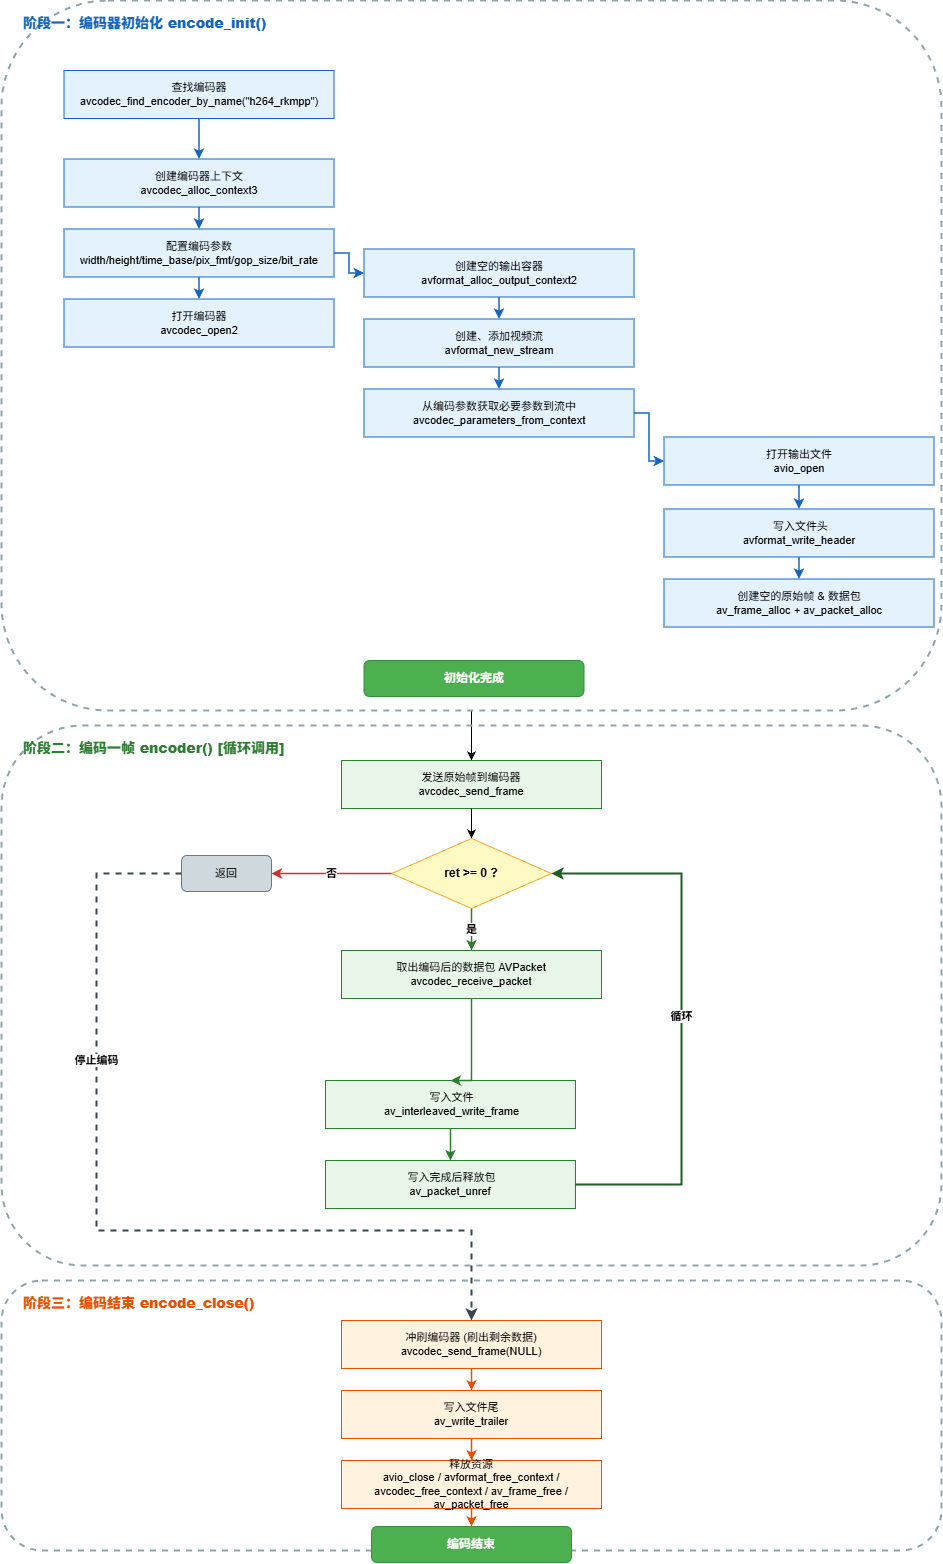

The diagram above was exported from draw.io. Its source (the exported page's mxGraphModel, read from the mxfile embedded in the PNG):
<mxGraphModel dx="1315" dy="974" grid="1" gridSize="10" guides="1" tooltips="1" connect="1" arrows="1" fold="1" page="1" pageScale="1" pageWidth="960" pageHeight="1600" math="0" shadow="0">
  <root>
    <mxCell id="0" />
    <mxCell id="1" parent="0" />
    <mxCell id="343" value="" style="edgeStyle=none;html=1;" edge="1" parent="1" source="10" target="202">
      <mxGeometry relative="1" as="geometry" />
    </mxCell>
    <mxCell id="10" value="" style="rounded=1;dashed=1;strokeColor=#90A4AE;strokeWidth=2;fillColor=none;verticalAlign=top;align=left;spacingLeft=10;spacingTop=4;" parent="1" vertex="1">
      <mxGeometry x="10" y="20" width="940" height="710" as="geometry" />
    </mxCell>
    <mxCell id="11" value="&lt;b&gt;阶段一：编码器初始化 encode_init()&lt;/b&gt;" style="text;html=1;strokeColor=none;fillColor=none;align=left;verticalAlign=middle;fontSize=14;fontStyle=1;fontColor=#1565C0;" parent="1" vertex="1">
      <mxGeometry x="30" y="28" width="400" height="30" as="geometry" />
    </mxCell>
    <mxCell id="100" value="查找编码器&#10;avcodec_find_encoder_by_name(&quot;h264_rkmpp&quot;)" style="rounded=0;whiteSpace=wrap;html=1;fillColor=#E3F2FD;strokeColor=#1565C0;fontSize=11;" parent="1" vertex="1">
      <mxGeometry x="72.5" y="90" width="270" height="48" as="geometry" />
    </mxCell>
    <mxCell id="334" style="edgeStyle=none;html=1;" edge="1" parent="1" source="313" target="315">
      <mxGeometry relative="1" as="geometry" />
    </mxCell>
    <mxCell id="313" value="创建、添加视频流&lt;br&gt;avformat_new_stream" style="rounded=0;whiteSpace=wrap;html=1;fillColor=#E3F2FD;strokeColor=#1565C0;fontSize=11;" vertex="1" parent="1">
      <mxGeometry x="372.5" y="338.5" width="270" height="48" as="geometry" />
    </mxCell>
    <mxCell id="329" style="edgeStyle=none;html=1;" edge="1" parent="1" source="314" target="316">
      <mxGeometry relative="1" as="geometry" />
    </mxCell>
    <mxCell id="315" value="从编码参数获取必要参数到流中&lt;br&gt;avcodec_parameters_from_context" style="rounded=0;whiteSpace=wrap;html=1;fillColor=#E3F2FD;strokeColor=#1565C0;fontSize=11;" vertex="1" parent="1">
      <mxGeometry x="372.5" y="408.5" width="270" height="48" as="geometry" />
    </mxCell>
    <mxCell id="317" value="创建空的原始帧 &amp;amp; 数据包&lt;br&gt;av_frame_alloc + av_packet_alloc" style="rounded=0;whiteSpace=wrap;html=1;fillColor=#E3F2FD;strokeColor=#1565C0;fontSize=11;" vertex="1" parent="1">
      <mxGeometry x="672.5" y="598.5" width="270" height="48" as="geometry" />
    </mxCell>
    <mxCell id="107" value="打开输出文件&#10;avio_open" style="rounded=0;whiteSpace=wrap;html=1;fillColor=#E3F2FD;strokeColor=#1565C0;fontSize=11;" parent="1" vertex="1">
      <mxGeometry x="672.5" y="456.5" width="270" height="48" as="geometry" />
    </mxCell>
    <mxCell id="109" value="初始化完成" style="rounded=1;whiteSpace=wrap;html=1;fillColor=#4CAF50;strokeColor=#388E3C;fontColor=#FFFFFF;fontSize=12;fontStyle=1;" parent="1" vertex="1">
      <mxGeometry x="372.5" y="680" width="220" height="36" as="geometry" />
    </mxCell>
    <mxCell id="328" value="" style="edgeStyle=none;html=1;" edge="1" parent="1" source="312" target="314">
      <mxGeometry relative="1" as="geometry" />
    </mxCell>
    <mxCell id="314" value="配置编码参数&#10;width/height/time_base/pix_fmt/gop_size/bit_rate" style="rounded=0;whiteSpace=wrap;html=1;fillColor=#E3F2FD;strokeColor=#1565C0;fontSize=11;" vertex="1" parent="1">
      <mxGeometry x="72.5" y="248.5" width="270" height="48" as="geometry" />
    </mxCell>
    <mxCell id="e100-312" style="edgeStyle=orthogonalEdgeStyle;rounded=0;html=1;exitX=0.5;exitY=1;exitDx=0;exitDy=0;entryX=0.5;entryY=0;entryDx=0;entryDy=0;strokeColor=#1565C0;strokeWidth=1.5;" edge="1" parent="1" source="100" target="312">
      <mxGeometry relative="1" as="geometry">
        <Array as="points">
          <mxPoint x="208" y="160" />
          <mxPoint x="208" y="160" />
        </Array>
      </mxGeometry>
    </mxCell>
    <mxCell id="312" value="创建编码器上下文&#10;avcodec_alloc_context3" style="rounded=0;whiteSpace=wrap;html=1;fillColor=#E3F2FD;strokeColor=#1565C0;fontSize=11;" vertex="1" parent="1">
      <mxGeometry x="72.5" y="178.5" width="270" height="48" as="geometry" />
    </mxCell>
    <mxCell id="338" value="&amp;nbsp;写入文件&lt;br&gt;&amp;nbsp;av_interleaved_write_frame" style="rounded=0;whiteSpace=wrap;html=1;fillColor=#E8F5E9;strokeColor=#2E7D32;fontSize=11;" vertex="1" parent="1">
      <mxGeometry x="333.95" y="1100" width="250" height="48" as="geometry" />
    </mxCell>
    <mxCell id="e312-314" style="edgeStyle=orthogonalEdgeStyle;rounded=0;html=1;exitX=0.5;exitY=1;exitDx=0;exitDy=0;entryX=0.5;entryY=0;entryDx=0;entryDy=0;strokeColor=#1565C0;strokeWidth=1.5;" edge="1" parent="1" source="312" target="314">
      <mxGeometry relative="1" as="geometry" />
    </mxCell>
    <mxCell id="340" value="&amp;nbsp;写入完成后释放包&lt;br&gt;av_packet_unref" style="rounded=0;whiteSpace=wrap;html=1;fillColor=#E8F5E9;strokeColor=#2E7D32;fontSize=11;" vertex="1" parent="1">
      <mxGeometry x="333.95" y="1180" width="250" height="48" as="geometry" />
    </mxCell>
    <mxCell id="e314-316" style="edgeStyle=orthogonalEdgeStyle;rounded=0;html=1;exitX=0.5;exitY=1;exitDx=0;exitDy=0;entryX=0.5;entryY=0;entryDx=0;entryDy=0;strokeColor=#1565C0;strokeWidth=1.5;" edge="1" parent="1" source="314" target="316">
      <mxGeometry relative="1" as="geometry" />
    </mxCell>
    <mxCell id="e314-307" style="edgeStyle=orthogonalEdgeStyle;rounded=0;html=1;exitX=1;exitY=0.5;exitDx=0;exitDy=0;entryX=0;entryY=0.5;entryDx=0;entryDy=0;strokeColor=#1565C0;strokeWidth=1.5;" edge="1" parent="1" source="314" target="307">
      <mxGeometry relative="1" as="geometry" />
    </mxCell>
    <mxCell id="e307-313" style="edgeStyle=orthogonalEdgeStyle;rounded=0;html=1;exitX=0.5;exitY=1;exitDx=0;exitDy=0;entryX=0.5;entryY=0;entryDx=0;entryDy=0;strokeColor=#1565C0;strokeWidth=1.5;" edge="1" parent="1" source="307" target="313">
      <mxGeometry relative="1" as="geometry" />
    </mxCell>
    <mxCell id="e313-315" style="edgeStyle=orthogonalEdgeStyle;rounded=0;html=1;exitX=0.5;exitY=1;exitDx=0;exitDy=0;entryX=0.5;entryY=0;entryDx=0;entryDy=0;strokeColor=#1565C0;strokeWidth=1.5;" edge="1" parent="1" source="313" target="315">
      <mxGeometry relative="1" as="geometry" />
    </mxCell>
    <mxCell id="e315-107" style="edgeStyle=orthogonalEdgeStyle;rounded=0;html=1;exitX=1;exitY=0.5;exitDx=0;exitDy=0;entryX=0;entryY=0.5;entryDx=0;entryDy=0;strokeColor=#1565C0;strokeWidth=1.5;" edge="1" parent="1" source="315" target="107">
      <mxGeometry relative="1" as="geometry" />
    </mxCell>
    <mxCell id="e107-319" style="edgeStyle=orthogonalEdgeStyle;rounded=0;html=1;exitX=0.5;exitY=1;exitDx=0;exitDy=0;entryX=0.5;entryY=0;entryDx=0;entryDy=0;strokeColor=#1565C0;strokeWidth=1.5;" edge="1" parent="1" source="107" target="319">
      <mxGeometry relative="1" as="geometry">
        <Array as="points">
          <mxPoint x="807" y="513" />
        </Array>
      </mxGeometry>
    </mxCell>
    <mxCell id="e319-317" style="edgeStyle=orthogonalEdgeStyle;rounded=0;html=1;exitX=0.5;exitY=1;exitDx=0;exitDy=0;entryX=0.5;entryY=0;entryDx=0;entryDy=0;strokeColor=#1565C0;strokeWidth=1.5;" edge="1" parent="1" source="319" target="317">
      <mxGeometry relative="1" as="geometry" />
    </mxCell>
    <mxCell id="20" value="" style="rounded=1;dashed=1;strokeColor=#90A4AE;strokeWidth=2;fillColor=none;verticalAlign=top;align=left;spacingLeft=10;spacingTop=4;" parent="1" vertex="1">
      <mxGeometry x="10" y="745" width="940" height="540" as="geometry" />
    </mxCell>
    <mxCell id="21" value="&lt;b&gt;阶段二：编码一帧 encoder() [循环调用]&lt;/b&gt;" style="text;html=1;strokeColor=none;fillColor=none;align=left;verticalAlign=middle;fontSize=14;fontStyle=1;fontColor=#2E7D32;" parent="1" vertex="1">
      <mxGeometry x="30" y="753" width="500" height="30" as="geometry" />
    </mxCell>
    <mxCell id="202" value="发送原始帧到编码器&#10;avcodec_send_frame" style="rounded=0;whiteSpace=wrap;html=1;fillColor=#E8F5E9;strokeColor=#2E7D32;fontSize=11;" parent="1" vertex="1">
      <mxGeometry x="350" y="780" width="260" height="48" as="geometry" />
    </mxCell>
    <mxCell id="210" value="ret &gt;= 0 ?" style="shape=rhombus;whiteSpace=wrap;html=1;fillColor=#FFF9C4;strokeColor=#F9A825;fontSize=12;fontStyle=1;" parent="1" vertex="1">
      <mxGeometry x="400" y="858" width="160" height="70" as="geometry" />
    </mxCell>
    <mxCell id="211" value="返回" style="rounded=1;whiteSpace=wrap;html=1;fillColor=#CFD8DC;strokeColor=#607D8B;fontSize=11;" parent="1" vertex="1">
      <mxGeometry x="190" y="875" width="90" height="36" as="geometry" />
    </mxCell>
    <mxCell id="203" value="取出编码后的数据包 AVPacket&#10;avcodec_receive_packet" style="rounded=0;whiteSpace=wrap;html=1;fillColor=#E8F5E9;strokeColor=#2E7D32;fontSize=11;" parent="1" vertex="1">
      <mxGeometry x="350" y="970" width="260" height="48" as="geometry" />
    </mxCell>
    <mxCell id="e210-211" value="否" style="edgeStyle=orthogonalEdgeStyle;rounded=0;html=1;exitX=0;exitY=0.5;exitDx=0;exitDy=0;entryX=1;entryY=0.5;entryDx=0;entryDy=0;strokeColor=#D32F2F;strokeWidth=1.5;fontSize=11;fontStyle=1;labelBackgroundColor=#FFFFFF;" parent="1" source="210" target="211" edge="1">
      <mxGeometry relative="1" as="geometry" />
    </mxCell>
    <mxCell id="e210-203" value="是" style="edgeStyle=orthogonalEdgeStyle;rounded=0;html=1;exitX=0.5;exitY=1;exitDx=0;exitDy=0;entryX=0.5;entryY=0;entryDx=0;entryDy=0;strokeColor=#2E7D32;strokeWidth=1.5;fontSize=11;fontStyle=1;labelBackgroundColor=#FFFFFF;" parent="1" source="210" target="203" edge="1">
      <mxGeometry relative="1" as="geometry" />
    </mxCell>
    <mxCell id="e203-338" style="edgeStyle=orthogonalEdgeStyle;rounded=0;html=1;exitX=0.5;exitY=1;exitDx=0;exitDy=0;entryX=0.5;entryY=0;entryDx=0;entryDy=0;strokeColor=#2E7D32;strokeWidth=1.5;" edge="1" parent="1" source="203" target="338">
      <mxGeometry relative="1" as="geometry">
        <Array as="points">
          <mxPoint x="480" y="1100" />
        </Array>
      </mxGeometry>
    </mxCell>
    <mxCell id="e338-340" style="edgeStyle=orthogonalEdgeStyle;rounded=0;html=1;exitX=0.5;exitY=1;exitDx=0;exitDy=0;entryX=0.5;entryY=0;entryDx=0;entryDy=0;strokeColor=#2E7D32;strokeWidth=1.5;" edge="1" parent="1" source="338" target="340">
      <mxGeometry relative="1" as="geometry" />
    </mxCell>
    <mxCell id="e340-210" value="循环" style="edgeStyle=orthogonalEdgeStyle;rounded=0;html=1;exitX=1;exitY=0.5;exitDx=0;exitDy=0;entryX=1;entryY=0.5;entryDx=0;entryDy=0;strokeColor=#1B5E20;strokeWidth=2;fontSize=11;fontStyle=1;labelBackgroundColor=#FFFFFF;" edge="1" parent="1" source="340" target="210">
      <mxGeometry relative="1" as="geometry">
        <Array as="points">
          <mxPoint x="690" y="1204" />
          <mxPoint x="690" y="893" />
        </Array>
      </mxGeometry>
    </mxCell>
    <mxCell id="30" value="" style="rounded=1;dashed=1;strokeColor=#90A4AE;strokeWidth=2;fillColor=none;verticalAlign=top;align=left;spacingLeft=10;spacingTop=4;" parent="1" vertex="1">
      <mxGeometry x="10" y="1300" width="940" height="270" as="geometry" />
    </mxCell>
    <mxCell id="31" value="&lt;b&gt;阶段三：编码结束 encode_close()&lt;/b&gt;" style="text;html=1;strokeColor=none;fillColor=none;align=left;verticalAlign=middle;fontSize=14;fontStyle=1;fontColor=#E65100;" parent="1" vertex="1">
      <mxGeometry x="30" y="1308" width="500" height="30" as="geometry" />
    </mxCell>
    <mxCell id="300" value="冲刷编码器 (刷出剩余数据)&#10;avcodec_send_frame(NULL)" style="rounded=0;whiteSpace=wrap;html=1;fillColor=#FFF3E0;strokeColor=#E65100;fontSize=11;" parent="1" vertex="1">
      <mxGeometry x="350" y="1340" width="260" height="48" as="geometry" />
    </mxCell>
    <mxCell id="301" value="写入文件尾&#10;av_write_trailer" style="rounded=0;whiteSpace=wrap;html=1;fillColor=#FFF3E0;strokeColor=#E65100;fontSize=11;" parent="1" vertex="1">
      <mxGeometry x="350" y="1410" width="260" height="48" as="geometry" />
    </mxCell>
    <mxCell id="302" value="释放资源&#10;avio_close / avformat_free_context / avcodec_free_context / av_frame_free / av_packet_free" style="rounded=0;whiteSpace=wrap;html=1;fillColor=#FFF3E0;strokeColor=#E65100;fontSize=11;" parent="1" vertex="1">
      <mxGeometry x="350" y="1480" width="260" height="48" as="geometry" />
    </mxCell>
    <mxCell id="303" value="编码结束" style="rounded=1;whiteSpace=wrap;html=1;fillColor=#4CAF50;strokeColor=#388E3C;fontColor=#FFFFFF;fontSize=12;fontStyle=1;" parent="1" vertex="1">
      <mxGeometry x="380" y="1546" width="200" height="36" as="geometry" />
    </mxCell>
    <mxCell id="e300-301" style="edgeStyle=orthogonalEdgeStyle;rounded=0;html=1;exitX=0.5;exitY=1;exitDx=0;exitDy=0;entryX=0.5;entryY=0;entryDx=0;entryDy=0;strokeColor=#E65100;strokeWidth=1.5;" parent="1" source="300" target="301" edge="1">
      <mxGeometry relative="1" as="geometry" />
    </mxCell>
    <mxCell id="e301-302" style="edgeStyle=orthogonalEdgeStyle;rounded=0;html=1;exitX=0.5;exitY=1;exitDx=0;exitDy=0;entryX=0.5;entryY=0;entryDx=0;entryDy=0;strokeColor=#E65100;strokeWidth=1.5;" parent="1" source="301" target="302" edge="1">
      <mxGeometry relative="1" as="geometry" />
    </mxCell>
    <mxCell id="e302-303" style="edgeStyle=orthogonalEdgeStyle;rounded=0;html=1;exitX=0.5;exitY=1;exitDx=0;exitDy=0;entryX=0.5;entryY=0;entryDx=0;entryDy=0;strokeColor=#E65100;strokeWidth=1.5;" parent="1" source="302" target="303" edge="1">
      <mxGeometry relative="1" as="geometry" />
    </mxCell>
    <mxCell id="e211-300" value="停止编码" style="edgeStyle=orthogonalEdgeStyle;rounded=0;html=1;exitX=0;exitY=0.5;exitDx=0;exitDy=0;entryX=0.5;entryY=0;entryDx=0;entryDy=0;strokeColor=#37474F;strokeWidth=2;fontSize=11;fontStyle=1;labelBackgroundColor=#FFFFFF;dashed=1;" parent="1" source="211" target="300" edge="1">
      <mxGeometry x="-0.4002" relative="1" as="geometry">
        <Array as="points">
          <mxPoint x="105" y="893" />
          <mxPoint x="105" y="1250" />
          <mxPoint x="480" y="1250" />
        </Array>
        <mxPoint as="offset" />
      </mxGeometry>
    </mxCell>
    <mxCell id="307" value="创建空的输出容器&lt;br&gt;avformat_alloc_output_context2" style="rounded=0;whiteSpace=wrap;html=1;fillColor=#E3F2FD;strokeColor=#1565C0;fontSize=11;" vertex="1" parent="1">
      <mxGeometry x="372.5" y="268.5" width="270" height="48" as="geometry" />
    </mxCell>
    <mxCell id="319" value="&amp;nbsp;写入文件头&lt;br&gt;avformat_write_header" style="rounded=0;whiteSpace=wrap;html=1;fillColor=#E3F2FD;strokeColor=#1565C0;fontSize=11;" vertex="1" parent="1">
      <mxGeometry x="672.5" y="528.5" width="270" height="48" as="geometry" />
    </mxCell>
    <mxCell id="341" style="edgeStyle=none;html=1;" edge="1" parent="1" source="202" target="210">
      <mxGeometry relative="1" as="geometry" />
    </mxCell>
    <mxCell id="316" value="打开编码器&#10;avcodec_open2" style="rounded=0;whiteSpace=wrap;html=1;fillColor=#E3F2FD;strokeColor=#1565C0;fontSize=11;" vertex="1" parent="1">
      <mxGeometry x="72.5" y="318.5" width="270" height="48" as="geometry" />
    </mxCell>
  </root>
</mxGraphModel>